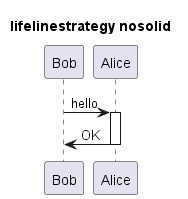

The diagram above was rendered by PlantUML. Its source (embedded in the PNG):
@startuml

' skinparam LifelineStrategy nosolid

title lifelinestrategy nosolid
Bob -> Alice : hello
activate Alice
Bob <- Alice : OK
deactivate Alice
@enduml